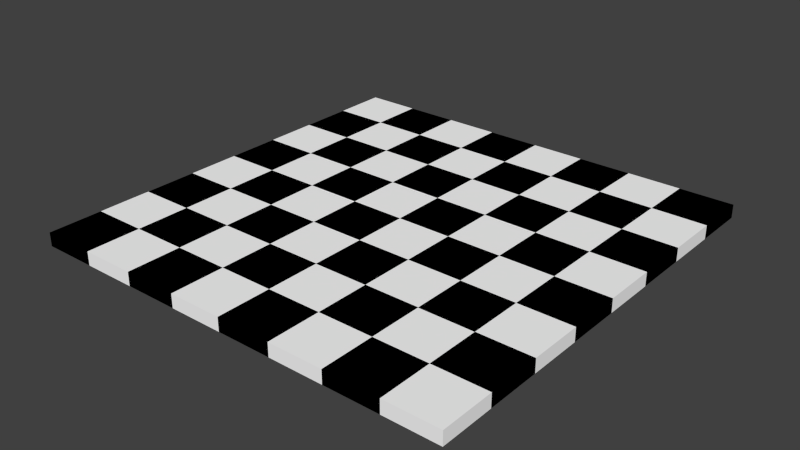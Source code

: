 # Source: new-board.blend  (saved by Blender 2.72.0; exported with 4.5.12 LTS)
import bpy
from mathutils import Matrix  # noqa: F401  (used for matrix-valued properties, if any)

bpy.ops.wm.read_factory_settings(use_empty=True)
scene = bpy.context.scene
scene.name = 'Scene'

# ---- collections
col_collection_1 = bpy.data.collections.new('Collection 1'); scene.collection.children.link(col_collection_1)

# ---- materials (node trees are filled in below, after node groups)
mat_white_001 = bpy.data.materials.new('white.001')
mat_white_001.alpha_threshold = 0.0
mat_white_001.use_transparent_shadow = False
mat_white_001.diffuse_color = (1.0, 1.0, 1.0, 1.0)
mat_white_001.roughness = 0.5
mat_white_001.line_color = (0.0, 0.0, 0.0, 1.0)
mat_black_001 = bpy.data.materials.new('black.001')
mat_black_001.alpha_threshold = 0.0
mat_black_001.use_transparent_shadow = False
mat_black_001.diffuse_color = (0.0, 0.0, 0.0, 1.0)
mat_black_001.roughness = 0.5
mat_black_001.line_color = (0.0, 0.0, 0.0, 1.0)
mat_black = bpy.data.materials.new('black')
mat_black.alpha_threshold = 0.0
mat_black.use_transparent_shadow = False
mat_black.diffuse_color = (0.0, 0.0, 0.0, 1.0)
mat_black.roughness = 0.5
mat_black.line_color = (0.0, 0.0, 0.0, 1.0)
mat_white = bpy.data.materials.new('white')
mat_white.alpha_threshold = 0.0
mat_white.use_transparent_shadow = False
mat_white.diffuse_color = (1.0, 1.0, 1.0, 1.0)
mat_white.roughness = 0.5
mat_white.line_color = (0.0, 0.0, 0.0, 1.0)

# ---- material node trees

# ---- world
world_world = bpy.data.worlds.new('World'); scene.world = world_world
world_world.color = (0.05088, 0.05088, 0.05088)
world_world.use_sun_shadow = False
world_world.sun_shadow_jitter_overblur = 0.0
world_world.cycles.sampling_method = 'MANUAL'
world_world.cycles.sample_map_resolution = 256

# ---- meshes
me_a1 = bpy.data.meshes.new('A1')
me_a1.from_pydata([(1.0, 1.0, -0.25), (1.0, -1.0, -0.25), (-1.0, -1.0, -0.25), (-1.0, 1.0, -0.25), (1.0, 1.0, 0.25), (1.0, -1.0, 0.25), (-1.0, -1.0, 0.25), (-1.0, 1.0, 0.25)], [], [(0, 1, 2, 3), (4, 7, 6, 5), (0, 4, 5, 1), (1, 5, 6, 2), (2, 6, 7, 3), (4, 0, 3, 7)])
me_a1.materials.append(mat_white_001)
me_a1.use_remesh_preserve_volume = False
me_a1.use_remesh_preserve_attributes = False
me_a1.use_mirror_vertex_groups = False
me_a1.update()
me_a2 = bpy.data.meshes.new('A2')
me_a2.from_pydata([(1.0, 1.0, -0.25), (1.0, -1.0, -0.25), (-1.0, -1.0, -0.25), (-1.0, 1.0, -0.25), (1.0, 1.0, 0.25), (1.0, -1.0, 0.25), (-1.0, -1.0, 0.25), (-1.0, 1.0, 0.25)], [], [(0, 1, 2, 3), (4, 7, 6, 5), (0, 4, 5, 1), (1, 5, 6, 2), (2, 6, 7, 3), (4, 0, 3, 7)])
me_a2.materials.append(mat_black_001)
me_a2.use_remesh_preserve_volume = False
me_a2.use_remesh_preserve_attributes = False
me_a2.use_mirror_vertex_groups = False
me_a2.update()
me_a3 = bpy.data.meshes.new('A3')
me_a3.from_pydata([(1.0, 1.0, -0.25), (1.0, -1.0, -0.25), (-1.0, -1.0, -0.25), (-1.0, 1.0, -0.25), (1.0, 1.0, 0.25), (1.0, -1.0, 0.25), (-1.0, -1.0, 0.25), (-1.0, 1.0, 0.25)], [], [(0, 1, 2, 3), (4, 7, 6, 5), (0, 4, 5, 1), (1, 5, 6, 2), (2, 6, 7, 3), (4, 0, 3, 7)])
me_a3.materials.append(mat_white_001)
me_a3.use_remesh_preserve_volume = False
me_a3.use_remesh_preserve_attributes = False
me_a3.use_mirror_vertex_groups = False
me_a3.update()
me_a4 = bpy.data.meshes.new('A4')
me_a4.from_pydata([(1.0, 1.0, -0.25), (1.0, -1.0, -0.25), (-1.0, -1.0, -0.25), (-1.0, 1.0, -0.25), (1.0, 1.0, 0.25), (1.0, -1.0, 0.25), (-1.0, -1.0, 0.25), (-1.0, 1.0, 0.25)], [], [(0, 1, 2, 3), (4, 7, 6, 5), (0, 4, 5, 1), (1, 5, 6, 2), (2, 6, 7, 3), (4, 0, 3, 7)])
me_a4.materials.append(mat_black_001)
me_a4.use_remesh_preserve_volume = False
me_a4.use_remesh_preserve_attributes = False
me_a4.use_mirror_vertex_groups = False
me_a4.update()
me_a5 = bpy.data.meshes.new('A5')
me_a5.from_pydata([(1.0, 1.0, -0.25), (1.0, -1.0, -0.25), (-1.0, -1.0, -0.25), (-1.0, 1.0, -0.25), (1.0, 1.0, 0.25), (1.0, -1.0, 0.25), (-1.0, -1.0, 0.25), (-1.0, 1.0, 0.25)], [], [(0, 1, 2, 3), (4, 7, 6, 5), (0, 4, 5, 1), (1, 5, 6, 2), (2, 6, 7, 3), (4, 0, 3, 7)])
me_a5.materials.append(mat_white_001)
me_a5.use_remesh_preserve_volume = False
me_a5.use_remesh_preserve_attributes = False
me_a5.use_mirror_vertex_groups = False
me_a5.update()
me_a6 = bpy.data.meshes.new('A6')
me_a6.from_pydata([(1.0, 1.0, -0.25), (1.0, -1.0, -0.25), (-1.0, -1.0, -0.25), (-1.0, 1.0, -0.25), (1.0, 1.0, 0.25), (1.0, -1.0, 0.25), (-1.0, -1.0, 0.25), (-1.0, 1.0, 0.25)], [], [(0, 1, 2, 3), (4, 7, 6, 5), (0, 4, 5, 1), (1, 5, 6, 2), (2, 6, 7, 3), (4, 0, 3, 7)])
me_a6.materials.append(mat_black_001)
me_a6.use_remesh_preserve_volume = False
me_a6.use_remesh_preserve_attributes = False
me_a6.use_mirror_vertex_groups = False
me_a6.update()
me_a7 = bpy.data.meshes.new('A7')
me_a7.from_pydata([(1.0, 1.0, -0.25), (1.0, -1.0, -0.25), (-1.0, -1.0, -0.25), (-1.0, 1.0, -0.25), (1.0, 1.0, 0.25), (1.0, -1.0, 0.25), (-1.0, -1.0, 0.25), (-1.0, 1.0, 0.25)], [], [(0, 1, 2, 3), (4, 7, 6, 5), (0, 4, 5, 1), (1, 5, 6, 2), (2, 6, 7, 3), (4, 0, 3, 7)])
me_a7.materials.append(mat_white_001)
me_a7.use_remesh_preserve_volume = False
me_a7.use_remesh_preserve_attributes = False
me_a7.use_mirror_vertex_groups = False
me_a7.update()
me_a8 = bpy.data.meshes.new('A8')
me_a8.from_pydata([(1.0, 1.0, -0.25), (1.0, -1.0, -0.25), (-1.0, -1.0, -0.25), (-1.0, 1.0, -0.25), (1.0, 1.0, 0.25), (1.0, -1.0, 0.25), (-1.0, -1.0, 0.25), (-1.0, 1.0, 0.25)], [], [(0, 1, 2, 3), (4, 7, 6, 5), (0, 4, 5, 1), (1, 5, 6, 2), (2, 6, 7, 3), (4, 0, 3, 7)])
me_a8.materials.append(mat_black_001)
me_a8.use_remesh_preserve_volume = False
me_a8.use_remesh_preserve_attributes = False
me_a8.use_mirror_vertex_groups = False
me_a8.update()
me_b1 = bpy.data.meshes.new('B1')
me_b1.from_pydata([(1.0, 1.0, -0.25), (1.0, -1.0, -0.25), (-1.0, -1.0, -0.25), (-1.0, 1.0, -0.25), (1.0, 1.0, 0.25), (1.0, -1.0, 0.25), (-1.0, -1.0, 0.25), (-1.0, 1.0, 0.25)], [], [(0, 1, 2, 3), (4, 7, 6, 5), (0, 4, 5, 1), (1, 5, 6, 2), (2, 6, 7, 3), (4, 0, 3, 7)])
me_b1.materials.append(mat_black_001)
me_b1.use_remesh_preserve_volume = False
me_b1.use_remesh_preserve_attributes = False
me_b1.use_mirror_vertex_groups = False
me_b1.update()
me_b2 = bpy.data.meshes.new('B2')
me_b2.from_pydata([(1.0, 1.0, -0.25), (1.0, -1.0, -0.25), (-1.0, -1.0, -0.25), (-1.0, 1.0, -0.25), (1.0, 1.0, 0.25), (1.0, -1.0, 0.25), (-1.0, -1.0, 0.25), (-1.0, 1.0, 0.25)], [], [(0, 1, 2, 3), (4, 7, 6, 5), (0, 4, 5, 1), (1, 5, 6, 2), (2, 6, 7, 3), (4, 0, 3, 7)])
me_b2.materials.append(mat_white_001)
me_b2.use_remesh_preserve_volume = False
me_b2.use_remesh_preserve_attributes = False
me_b2.use_mirror_vertex_groups = False
me_b2.update()
me_b3 = bpy.data.meshes.new('B3')
me_b3.from_pydata([(1.0, 1.0, -0.25), (1.0, -1.0, -0.25), (-1.0, -1.0, -0.25), (-1.0, 1.0, -0.25), (1.0, 1.0, 0.25), (1.0, -1.0, 0.25), (-1.0, -1.0, 0.25), (-1.0, 1.0, 0.25)], [], [(0, 1, 2, 3), (4, 7, 6, 5), (0, 4, 5, 1), (1, 5, 6, 2), (2, 6, 7, 3), (4, 0, 3, 7)])
me_b3.materials.append(mat_black_001)
me_b3.use_remesh_preserve_volume = False
me_b3.use_remesh_preserve_attributes = False
me_b3.use_mirror_vertex_groups = False
me_b3.update()
me_b4 = bpy.data.meshes.new('B4')
me_b4.from_pydata([(1.0, 1.0, -0.25), (1.0, -1.0, -0.25), (-1.0, -1.0, -0.25), (-1.0, 1.0, -0.25), (1.0, 1.0, 0.25), (1.0, -1.0, 0.25), (-1.0, -1.0, 0.25), (-1.0, 1.0, 0.25)], [], [(0, 1, 2, 3), (4, 7, 6, 5), (0, 4, 5, 1), (1, 5, 6, 2), (2, 6, 7, 3), (4, 0, 3, 7)])
me_b4.materials.append(mat_white_001)
me_b4.use_remesh_preserve_volume = False
me_b4.use_remesh_preserve_attributes = False
me_b4.use_mirror_vertex_groups = False
me_b4.update()
me_b5 = bpy.data.meshes.new('B5')
me_b5.from_pydata([(1.0, 1.0, -0.25), (1.0, -1.0, -0.25), (-1.0, -1.0, -0.25), (-1.0, 1.0, -0.25), (1.0, 1.0, 0.25), (1.0, -1.0, 0.25), (-1.0, -1.0, 0.25), (-1.0, 1.0, 0.25)], [], [(0, 1, 2, 3), (4, 7, 6, 5), (0, 4, 5, 1), (1, 5, 6, 2), (2, 6, 7, 3), (4, 0, 3, 7)])
me_b5.materials.append(mat_black_001)
me_b5.use_remesh_preserve_volume = False
me_b5.use_remesh_preserve_attributes = False
me_b5.use_mirror_vertex_groups = False
me_b5.update()
me_b6 = bpy.data.meshes.new('B6')
me_b6.from_pydata([(1.0, 1.0, -0.25), (1.0, -1.0, -0.25), (-1.0, -1.0, -0.25), (-1.0, 1.0, -0.25), (1.0, 1.0, 0.25), (1.0, -1.0, 0.25), (-1.0, -1.0, 0.25), (-1.0, 1.0, 0.25)], [], [(0, 1, 2, 3), (4, 7, 6, 5), (0, 4, 5, 1), (1, 5, 6, 2), (2, 6, 7, 3), (4, 0, 3, 7)])
me_b6.materials.append(mat_white_001)
me_b6.use_remesh_preserve_volume = False
me_b6.use_remesh_preserve_attributes = False
me_b6.use_mirror_vertex_groups = False
me_b6.update()
me_b7 = bpy.data.meshes.new('B7')
me_b7.from_pydata([(1.0, 1.0, -0.25), (1.0, -1.0, -0.25), (-1.0, -1.0, -0.25), (-1.0, 1.0, -0.25), (1.0, 1.0, 0.25), (1.0, -1.0, 0.25), (-1.0, -1.0, 0.25), (-1.0, 1.0, 0.25)], [], [(0, 1, 2, 3), (4, 7, 6, 5), (0, 4, 5, 1), (1, 5, 6, 2), (2, 6, 7, 3), (4, 0, 3, 7)])
me_b7.materials.append(mat_black_001)
me_b7.use_remesh_preserve_volume = False
me_b7.use_remesh_preserve_attributes = False
me_b7.use_mirror_vertex_groups = False
me_b7.update()
me_b8 = bpy.data.meshes.new('B8')
me_b8.from_pydata([(1.0, 1.0, -0.25), (1.0, -1.0, -0.25), (-1.0, -1.0, -0.25), (-1.0, 1.0, -0.25), (1.0, 1.0, 0.25), (1.0, -1.0, 0.25), (-1.0, -1.0, 0.25), (-1.0, 1.0, 0.25)], [], [(0, 1, 2, 3), (4, 7, 6, 5), (0, 4, 5, 1), (1, 5, 6, 2), (2, 6, 7, 3), (4, 0, 3, 7)])
me_b8.materials.append(mat_white_001)
me_b8.use_remesh_preserve_volume = False
me_b8.use_remesh_preserve_attributes = False
me_b8.use_mirror_vertex_groups = False
me_b8.update()
me_c1 = bpy.data.meshes.new('C1')
me_c1.from_pydata([(1.0, 1.0, -0.25), (1.0, -1.0, -0.25), (-1.0, -1.0, -0.25), (-1.0, 1.0, -0.25), (1.0, 1.0, 0.25), (1.0, -1.0, 0.25), (-1.0, -1.0, 0.25), (-1.0, 1.0, 0.25)], [], [(0, 1, 2, 3), (4, 7, 6, 5), (0, 4, 5, 1), (1, 5, 6, 2), (2, 6, 7, 3), (4, 0, 3, 7)])
me_c1.materials.append(mat_white_001)
me_c1.use_remesh_preserve_volume = False
me_c1.use_remesh_preserve_attributes = False
me_c1.use_mirror_vertex_groups = False
me_c1.update()
me_c2 = bpy.data.meshes.new('C2')
me_c2.from_pydata([(1.0, 1.0, -0.25), (1.0, -1.0, -0.25), (-1.0, -1.0, -0.25), (-1.0, 1.0, -0.25), (1.0, 1.0, 0.25), (1.0, -1.0, 0.25), (-1.0, -1.0, 0.25), (-1.0, 1.0, 0.25)], [], [(0, 1, 2, 3), (4, 7, 6, 5), (0, 4, 5, 1), (1, 5, 6, 2), (2, 6, 7, 3), (4, 0, 3, 7)])
me_c2.materials.append(mat_black_001)
me_c2.use_remesh_preserve_volume = False
me_c2.use_remesh_preserve_attributes = False
me_c2.use_mirror_vertex_groups = False
me_c2.update()
me_c3 = bpy.data.meshes.new('C3')
me_c3.from_pydata([(1.0, 1.0, -0.25), (1.0, -1.0, -0.25), (-1.0, -1.0, -0.25), (-1.0, 1.0, -0.25), (1.0, 1.0, 0.25), (1.0, -1.0, 0.25), (-1.0, -1.0, 0.25), (-1.0, 1.0, 0.25)], [], [(0, 1, 2, 3), (4, 7, 6, 5), (0, 4, 5, 1), (1, 5, 6, 2), (2, 6, 7, 3), (4, 0, 3, 7)])
me_c3.materials.append(mat_white_001)
me_c3.use_remesh_preserve_volume = False
me_c3.use_remesh_preserve_attributes = False
me_c3.use_mirror_vertex_groups = False
me_c3.update()
me_c4 = bpy.data.meshes.new('C4')
me_c4.from_pydata([(1.0, 1.0, -0.25), (1.0, -1.0, -0.25), (-1.0, -1.0, -0.25), (-1.0, 1.0, -0.25), (1.0, 1.0, 0.25), (1.0, -1.0, 0.25), (-1.0, -1.0, 0.25), (-1.0, 1.0, 0.25)], [], [(0, 1, 2, 3), (4, 7, 6, 5), (0, 4, 5, 1), (1, 5, 6, 2), (2, 6, 7, 3), (4, 0, 3, 7)])
me_c4.materials.append(mat_black_001)
me_c4.use_remesh_preserve_volume = False
me_c4.use_remesh_preserve_attributes = False
me_c4.use_mirror_vertex_groups = False
me_c4.update()
me_c5 = bpy.data.meshes.new('C5')
me_c5.from_pydata([(1.0, 1.0, -0.25), (1.0, -1.0, -0.25), (-1.0, -1.0, -0.25), (-1.0, 1.0, -0.25), (1.0, 1.0, 0.25), (1.0, -1.0, 0.25), (-1.0, -1.0, 0.25), (-1.0, 1.0, 0.25)], [], [(0, 1, 2, 3), (4, 7, 6, 5), (0, 4, 5, 1), (1, 5, 6, 2), (2, 6, 7, 3), (4, 0, 3, 7)])
me_c5.materials.append(mat_white_001)
me_c5.use_remesh_preserve_volume = False
me_c5.use_remesh_preserve_attributes = False
me_c5.use_mirror_vertex_groups = False
me_c5.update()
me_c6 = bpy.data.meshes.new('C6')
me_c6.from_pydata([(1.0, 1.0, -0.25), (1.0, -1.0, -0.25), (-1.0, -1.0, -0.25), (-1.0, 1.0, -0.25), (1.0, 1.0, 0.25), (1.0, -1.0, 0.25), (-1.0, -1.0, 0.25), (-1.0, 1.0, 0.25)], [], [(0, 1, 2, 3), (4, 7, 6, 5), (0, 4, 5, 1), (1, 5, 6, 2), (2, 6, 7, 3), (4, 0, 3, 7)])
me_c6.materials.append(mat_black_001)
me_c6.use_remesh_preserve_volume = False
me_c6.use_remesh_preserve_attributes = False
me_c6.use_mirror_vertex_groups = False
me_c6.update()
me_c7 = bpy.data.meshes.new('C7')
me_c7.from_pydata([(1.0, 1.0, -0.25), (1.0, -1.0, -0.25), (-1.0, -1.0, -0.25), (-1.0, 1.0, -0.25), (1.0, 1.0, 0.25), (1.0, -1.0, 0.25), (-1.0, -1.0, 0.25), (-1.0, 1.0, 0.25)], [], [(0, 1, 2, 3), (4, 7, 6, 5), (0, 4, 5, 1), (1, 5, 6, 2), (2, 6, 7, 3), (4, 0, 3, 7)])
me_c7.materials.append(mat_white_001)
me_c7.use_remesh_preserve_volume = False
me_c7.use_remesh_preserve_attributes = False
me_c7.use_mirror_vertex_groups = False
me_c7.update()
me_c8 = bpy.data.meshes.new('C8')
me_c8.from_pydata([(1.0, 1.0, -0.25), (1.0, -1.0, -0.25), (-1.0, -1.0, -0.25), (-1.0, 1.0, -0.25), (1.0, 1.0, 0.25), (1.0, -1.0, 0.25), (-1.0, -1.0, 0.25), (-1.0, 1.0, 0.25)], [], [(0, 1, 2, 3), (4, 7, 6, 5), (0, 4, 5, 1), (1, 5, 6, 2), (2, 6, 7, 3), (4, 0, 3, 7)])
me_c8.materials.append(mat_black_001)
me_c8.use_remesh_preserve_volume = False
me_c8.use_remesh_preserve_attributes = False
me_c8.use_mirror_vertex_groups = False
me_c8.update()
me_d1 = bpy.data.meshes.new('D1')
me_d1.from_pydata([(1.0, 1.0, -0.25), (1.0, -1.0, -0.25), (-1.0, -1.0, -0.25), (-1.0, 1.0, -0.25), (1.0, 1.0, 0.25), (1.0, -1.0, 0.25), (-1.0, -1.0, 0.25), (-1.0, 1.0, 0.25)], [], [(0, 1, 2, 3), (4, 7, 6, 5), (0, 4, 5, 1), (1, 5, 6, 2), (2, 6, 7, 3), (4, 0, 3, 7)])
me_d1.materials.append(mat_black_001)
me_d1.use_remesh_preserve_volume = False
me_d1.use_remesh_preserve_attributes = False
me_d1.use_mirror_vertex_groups = False
me_d1.update()
me_d2 = bpy.data.meshes.new('D2')
me_d2.from_pydata([(1.0, 1.0, -0.25), (1.0, -1.0, -0.25), (-1.0, -1.0, -0.25), (-1.0, 1.0, -0.25), (1.0, 1.0, 0.25), (1.0, -1.0, 0.25), (-1.0, -1.0, 0.25), (-1.0, 1.0, 0.25)], [], [(0, 1, 2, 3), (4, 7, 6, 5), (0, 4, 5, 1), (1, 5, 6, 2), (2, 6, 7, 3), (4, 0, 3, 7)])
me_d2.materials.append(mat_white_001)
me_d2.use_remesh_preserve_volume = False
me_d2.use_remesh_preserve_attributes = False
me_d2.use_mirror_vertex_groups = False
me_d2.update()
me_d3 = bpy.data.meshes.new('D3')
me_d3.from_pydata([(1.0, 1.0, -0.25), (1.0, -1.0, -0.25), (-1.0, -1.0, -0.25), (-1.0, 1.0, -0.25), (1.0, 1.0, 0.25), (1.0, -1.0, 0.25), (-1.0, -1.0, 0.25), (-1.0, 1.0, 0.25)], [], [(0, 1, 2, 3), (4, 7, 6, 5), (0, 4, 5, 1), (1, 5, 6, 2), (2, 6, 7, 3), (4, 0, 3, 7)])
me_d3.materials.append(mat_black_001)
me_d3.use_remesh_preserve_volume = False
me_d3.use_remesh_preserve_attributes = False
me_d3.use_mirror_vertex_groups = False
me_d3.update()
me_d4 = bpy.data.meshes.new('D4')
me_d4.from_pydata([(1.0, 1.0, -0.25), (1.0, -1.0, -0.25), (-1.0, -1.0, -0.25), (-1.0, 1.0, -0.25), (1.0, 1.0, 0.25), (1.0, -1.0, 0.25), (-1.0, -1.0, 0.25), (-1.0, 1.0, 0.25)], [], [(0, 1, 2, 3), (4, 7, 6, 5), (0, 4, 5, 1), (1, 5, 6, 2), (2, 6, 7, 3), (4, 0, 3, 7)])
me_d4.materials.append(mat_white_001)
me_d4.use_remesh_preserve_volume = False
me_d4.use_remesh_preserve_attributes = False
me_d4.use_mirror_vertex_groups = False
me_d4.update()
me_d5 = bpy.data.meshes.new('D5')
me_d5.from_pydata([(1.0, 1.0, -0.25), (1.0, -1.0, -0.25), (-1.0, -1.0, -0.25), (-1.0, 1.0, -0.25), (1.0, 1.0, 0.25), (1.0, -1.0, 0.25), (-1.0, -1.0, 0.25), (-1.0, 1.0, 0.25)], [], [(0, 1, 2, 3), (4, 7, 6, 5), (0, 4, 5, 1), (1, 5, 6, 2), (2, 6, 7, 3), (4, 0, 3, 7)])
me_d5.materials.append(mat_black_001)
me_d5.use_remesh_preserve_volume = False
me_d5.use_remesh_preserve_attributes = False
me_d5.use_mirror_vertex_groups = False
me_d5.update()
me_d6 = bpy.data.meshes.new('D6')
me_d6.from_pydata([(1.0, 1.0, -0.25), (1.0, -1.0, -0.25), (-1.0, -1.0, -0.25), (-1.0, 1.0, -0.25), (1.0, 1.0, 0.25), (1.0, -1.0, 0.25), (-1.0, -1.0, 0.25), (-1.0, 1.0, 0.25)], [], [(0, 1, 2, 3), (4, 7, 6, 5), (0, 4, 5, 1), (1, 5, 6, 2), (2, 6, 7, 3), (4, 0, 3, 7)])
me_d6.materials.append(mat_white_001)
me_d6.use_remesh_preserve_volume = False
me_d6.use_remesh_preserve_attributes = False
me_d6.use_mirror_vertex_groups = False
me_d6.update()
me_d7 = bpy.data.meshes.new('D7')
me_d7.from_pydata([(1.0, 1.0, -0.25), (1.0, -1.0, -0.25), (-1.0, -1.0, -0.25), (-1.0, 1.0, -0.25), (1.0, 1.0, 0.25), (1.0, -1.0, 0.25), (-1.0, -1.0, 0.25), (-1.0, 1.0, 0.25)], [], [(0, 1, 2, 3), (4, 7, 6, 5), (0, 4, 5, 1), (1, 5, 6, 2), (2, 6, 7, 3), (4, 0, 3, 7)])
me_d7.materials.append(mat_black_001)
me_d7.use_remesh_preserve_volume = False
me_d7.use_remesh_preserve_attributes = False
me_d7.use_mirror_vertex_groups = False
me_d7.update()
me_d8 = bpy.data.meshes.new('D8')
me_d8.from_pydata([(1.0, 1.0, -0.25), (1.0, -1.0, -0.25), (-1.0, -1.0, -0.25), (-1.0, 1.0, -0.25), (1.0, 1.0, 0.25), (1.0, -1.0, 0.25), (-1.0, -1.0, 0.25), (-1.0, 1.0, 0.25)], [], [(0, 1, 2, 3), (4, 7, 6, 5), (0, 4, 5, 1), (1, 5, 6, 2), (2, 6, 7, 3), (4, 0, 3, 7)])
me_d8.materials.append(mat_white_001)
me_d8.use_remesh_preserve_volume = False
me_d8.use_remesh_preserve_attributes = False
me_d8.use_mirror_vertex_groups = False
me_d8.update()
me_e1 = bpy.data.meshes.new('E1')
me_e1.from_pydata([(1.0, 1.0, -0.25), (1.0, -1.0, -0.25), (-1.0, -1.0, -0.25), (-1.0, 1.0, -0.25), (1.0, 1.0, 0.25), (1.0, -1.0, 0.25), (-1.0, -1.0, 0.25), (-1.0, 1.0, 0.25)], [], [(0, 1, 2, 3), (4, 7, 6, 5), (0, 4, 5, 1), (1, 5, 6, 2), (2, 6, 7, 3), (4, 0, 3, 7)])
me_e1.materials.append(mat_white_001)
me_e1.use_remesh_preserve_volume = False
me_e1.use_remesh_preserve_attributes = False
me_e1.use_mirror_vertex_groups = False
me_e1.update()
me_e2 = bpy.data.meshes.new('E2')
me_e2.from_pydata([(1.0, 1.0, -0.25), (1.0, -1.0, -0.25), (-1.0, -1.0, -0.25), (-1.0, 1.0, -0.25), (1.0, 1.0, 0.25), (1.0, -1.0, 0.25), (-1.0, -1.0, 0.25), (-1.0, 1.0, 0.25)], [], [(0, 1, 2, 3), (4, 7, 6, 5), (0, 4, 5, 1), (1, 5, 6, 2), (2, 6, 7, 3), (4, 0, 3, 7)])
me_e2.materials.append(mat_black_001)
me_e2.use_remesh_preserve_volume = False
me_e2.use_remesh_preserve_attributes = False
me_e2.use_mirror_vertex_groups = False
me_e2.update()
me_e3 = bpy.data.meshes.new('E3')
me_e3.from_pydata([(1.0, 1.0, -0.25), (1.0, -1.0, -0.25), (-1.0, -1.0, -0.25), (-1.0, 1.0, -0.25), (1.0, 1.0, 0.25), (1.0, -1.0, 0.25), (-1.0, -1.0, 0.25), (-1.0, 1.0, 0.25)], [], [(0, 1, 2, 3), (4, 7, 6, 5), (0, 4, 5, 1), (1, 5, 6, 2), (2, 6, 7, 3), (4, 0, 3, 7)])
me_e3.materials.append(mat_white_001)
me_e3.use_remesh_preserve_volume = False
me_e3.use_remesh_preserve_attributes = False
me_e3.use_mirror_vertex_groups = False
me_e3.update()
me_e4 = bpy.data.meshes.new('E4')
me_e4.from_pydata([(1.0, 1.0, -0.25), (1.0, -1.0, -0.25), (-1.0, -1.0, -0.25), (-1.0, 1.0, -0.25), (1.0, 1.0, 0.25), (1.0, -1.0, 0.25), (-1.0, -1.0, 0.25), (-1.0, 1.0, 0.25)], [], [(0, 1, 2, 3), (4, 7, 6, 5), (0, 4, 5, 1), (1, 5, 6, 2), (2, 6, 7, 3), (4, 0, 3, 7)])
me_e4.materials.append(mat_black_001)
me_e4.use_remesh_preserve_volume = False
me_e4.use_remesh_preserve_attributes = False
me_e4.use_mirror_vertex_groups = False
me_e4.update()
me_e5 = bpy.data.meshes.new('E5')
me_e5.from_pydata([(1.0, 1.0, -0.25), (1.0, -1.0, -0.25), (-1.0, -1.0, -0.25), (-1.0, 1.0, -0.25), (1.0, 1.0, 0.25), (1.0, -1.0, 0.25), (-1.0, -1.0, 0.25), (-1.0, 1.0, 0.25)], [], [(0, 1, 2, 3), (4, 7, 6, 5), (0, 4, 5, 1), (1, 5, 6, 2), (2, 6, 7, 3), (4, 0, 3, 7)])
me_e5.materials.append(mat_white_001)
me_e5.use_remesh_preserve_volume = False
me_e5.use_remesh_preserve_attributes = False
me_e5.use_mirror_vertex_groups = False
me_e5.update()
me_e6 = bpy.data.meshes.new('E6')
me_e6.from_pydata([(1.0, 1.0, -0.25), (1.0, -1.0, -0.25), (-1.0, -1.0, -0.25), (-1.0, 1.0, -0.25), (1.0, 1.0, 0.25), (1.0, -1.0, 0.25), (-1.0, -1.0, 0.25), (-1.0, 1.0, 0.25)], [], [(0, 1, 2, 3), (4, 7, 6, 5), (0, 4, 5, 1), (1, 5, 6, 2), (2, 6, 7, 3), (4, 0, 3, 7)])
me_e6.materials.append(mat_black_001)
me_e6.use_remesh_preserve_volume = False
me_e6.use_remesh_preserve_attributes = False
me_e6.use_mirror_vertex_groups = False
me_e6.update()
me_e7 = bpy.data.meshes.new('E7')
me_e7.from_pydata([(1.0, 1.0, -0.25), (1.0, -1.0, -0.25), (-1.0, -1.0, -0.25), (-1.0, 1.0, -0.25), (1.0, 1.0, 0.25), (1.0, -1.0, 0.25), (-1.0, -1.0, 0.25), (-1.0, 1.0, 0.25)], [], [(0, 1, 2, 3), (4, 7, 6, 5), (0, 4, 5, 1), (1, 5, 6, 2), (2, 6, 7, 3), (4, 0, 3, 7)])
me_e7.materials.append(mat_white_001)
me_e7.use_remesh_preserve_volume = False
me_e7.use_remesh_preserve_attributes = False
me_e7.use_mirror_vertex_groups = False
me_e7.update()
me_e8 = bpy.data.meshes.new('E8')
me_e8.from_pydata([(1.0, 1.0, -0.25), (1.0, -1.0, -0.25), (-1.0, -1.0, -0.25), (-1.0, 1.0, -0.25), (1.0, 1.0, 0.25), (1.0, -1.0, 0.25), (-1.0, -1.0, 0.25), (-1.0, 1.0, 0.25)], [], [(0, 1, 2, 3), (4, 7, 6, 5), (0, 4, 5, 1), (1, 5, 6, 2), (2, 6, 7, 3), (4, 0, 3, 7)])
me_e8.materials.append(mat_black_001)
me_e8.use_remesh_preserve_volume = False
me_e8.use_remesh_preserve_attributes = False
me_e8.use_mirror_vertex_groups = False
me_e8.update()
me_f1 = bpy.data.meshes.new('F1')
me_f1.from_pydata([(1.0, 1.0, -0.25), (1.0, -1.0, -0.25), (-1.0, -1.0, -0.25), (-1.0, 1.0, -0.25), (1.0, 1.0, 0.25), (1.0, -1.0, 0.25), (-1.0, -1.0, 0.25), (-1.0, 1.0, 0.25)], [], [(0, 1, 2, 3), (4, 7, 6, 5), (0, 4, 5, 1), (1, 5, 6, 2), (2, 6, 7, 3), (4, 0, 3, 7)])
me_f1.materials.append(mat_black_001)
me_f1.use_remesh_preserve_volume = False
me_f1.use_remesh_preserve_attributes = False
me_f1.use_mirror_vertex_groups = False
me_f1.update()
me_f2 = bpy.data.meshes.new('F2')
me_f2.from_pydata([(1.0, 1.0, -0.25), (1.0, -1.0, -0.25), (-1.0, -1.0, -0.25), (-1.0, 1.0, -0.25), (1.0, 1.0, 0.25), (1.0, -1.0, 0.25), (-1.0, -1.0, 0.25), (-1.0, 1.0, 0.25)], [], [(0, 1, 2, 3), (4, 7, 6, 5), (0, 4, 5, 1), (1, 5, 6, 2), (2, 6, 7, 3), (4, 0, 3, 7)])
me_f2.materials.append(mat_white_001)
me_f2.use_remesh_preserve_volume = False
me_f2.use_remesh_preserve_attributes = False
me_f2.use_mirror_vertex_groups = False
me_f2.update()
me_f3 = bpy.data.meshes.new('F3')
me_f3.from_pydata([(1.0, 1.0, -0.25), (1.0, -1.0, -0.25), (-1.0, -1.0, -0.25), (-1.0, 1.0, -0.25), (1.0, 1.0, 0.25), (1.0, -1.0, 0.25), (-1.0, -1.0, 0.25), (-1.0, 1.0, 0.25)], [], [(0, 1, 2, 3), (4, 7, 6, 5), (0, 4, 5, 1), (1, 5, 6, 2), (2, 6, 7, 3), (4, 0, 3, 7)])
me_f3.materials.append(mat_black_001)
me_f3.use_remesh_preserve_volume = False
me_f3.use_remesh_preserve_attributes = False
me_f3.use_mirror_vertex_groups = False
me_f3.update()
me_f4 = bpy.data.meshes.new('F4')
me_f4.from_pydata([(1.0, 1.0, -0.25), (1.0, -1.0, -0.25), (-1.0, -1.0, -0.25), (-1.0, 1.0, -0.25), (1.0, 1.0, 0.25), (1.0, -1.0, 0.25), (-1.0, -1.0, 0.25), (-1.0, 1.0, 0.25)], [], [(0, 1, 2, 3), (4, 7, 6, 5), (0, 4, 5, 1), (1, 5, 6, 2), (2, 6, 7, 3), (4, 0, 3, 7)])
me_f4.materials.append(mat_white_001)
me_f4.use_remesh_preserve_volume = False
me_f4.use_remesh_preserve_attributes = False
me_f4.use_mirror_vertex_groups = False
me_f4.update()
me_f5 = bpy.data.meshes.new('F5')
me_f5.from_pydata([(1.0, 1.0, -0.25), (1.0, -1.0, -0.25), (-1.0, -1.0, -0.25), (-1.0, 1.0, -0.25), (1.0, 1.0, 0.25), (1.0, -1.0, 0.25), (-1.0, -1.0, 0.25), (-1.0, 1.0, 0.25)], [], [(0, 1, 2, 3), (4, 7, 6, 5), (0, 4, 5, 1), (1, 5, 6, 2), (2, 6, 7, 3), (4, 0, 3, 7)])
me_f5.materials.append(mat_black_001)
me_f5.use_remesh_preserve_volume = False
me_f5.use_remesh_preserve_attributes = False
me_f5.use_mirror_vertex_groups = False
me_f5.update()
me_f6 = bpy.data.meshes.new('F6')
me_f6.from_pydata([(1.0, 1.0, -0.25), (1.0, -1.0, -0.25), (-1.0, -1.0, -0.25), (-1.0, 1.0, -0.25), (1.0, 1.0, 0.25), (1.0, -1.0, 0.25), (-1.0, -1.0, 0.25), (-1.0, 1.0, 0.25)], [], [(0, 1, 2, 3), (4, 7, 6, 5), (0, 4, 5, 1), (1, 5, 6, 2), (2, 6, 7, 3), (4, 0, 3, 7)])
me_f6.materials.append(mat_white_001)
me_f6.use_remesh_preserve_volume = False
me_f6.use_remesh_preserve_attributes = False
me_f6.use_mirror_vertex_groups = False
me_f6.update()
me_f7 = bpy.data.meshes.new('F7')
me_f7.from_pydata([(1.0, 1.0, -0.25), (1.0, -1.0, -0.25), (-1.0, -1.0, -0.25), (-1.0, 1.0, -0.25), (1.0, 1.0, 0.25), (1.0, -1.0, 0.25), (-1.0, -1.0, 0.25), (-1.0, 1.0, 0.25)], [], [(0, 1, 2, 3), (4, 7, 6, 5), (0, 4, 5, 1), (1, 5, 6, 2), (2, 6, 7, 3), (4, 0, 3, 7)])
me_f7.materials.append(mat_black_001)
me_f7.use_remesh_preserve_volume = False
me_f7.use_remesh_preserve_attributes = False
me_f7.use_mirror_vertex_groups = False
me_f7.update()
me_f8 = bpy.data.meshes.new('F8')
me_f8.from_pydata([(1.0, 1.0, -0.25), (1.0, -1.0, -0.25), (-1.0, -1.0, -0.25), (-1.0, 1.0, -0.25), (1.0, 1.0, 0.25), (1.0, -1.0, 0.25), (-1.0, -1.0, 0.25), (-1.0, 1.0, 0.25)], [], [(0, 1, 2, 3), (4, 7, 6, 5), (0, 4, 5, 1), (1, 5, 6, 2), (2, 6, 7, 3), (4, 0, 3, 7)])
me_f8.materials.append(mat_white_001)
me_f8.use_remesh_preserve_volume = False
me_f8.use_remesh_preserve_attributes = False
me_f8.use_mirror_vertex_groups = False
me_f8.update()
me_g1 = bpy.data.meshes.new('G1')
me_g1.from_pydata([(1.0, 1.0, -0.25), (1.0, -1.0, -0.25), (-1.0, -1.0, -0.25), (-1.0, 1.0, -0.25), (1.0, 1.0, 0.25), (1.0, -1.0, 0.25), (-1.0, -1.0, 0.25), (-1.0, 1.0, 0.25)], [], [(0, 1, 2, 3), (4, 7, 6, 5), (0, 4, 5, 1), (1, 5, 6, 2), (2, 6, 7, 3), (4, 0, 3, 7)])
me_g1.materials.append(mat_white_001)
me_g1.use_remesh_preserve_volume = False
me_g1.use_remesh_preserve_attributes = False
me_g1.use_mirror_vertex_groups = False
me_g1.update()
me_g2 = bpy.data.meshes.new('G2')
me_g2.from_pydata([(1.0, 1.0, -0.25), (1.0, -1.0, -0.25), (-1.0, -1.0, -0.25), (-1.0, 1.0, -0.25), (1.0, 1.0, 0.25), (1.0, -1.0, 0.25), (-1.0, -1.0, 0.25), (-1.0, 1.0, 0.25)], [], [(0, 1, 2, 3), (4, 7, 6, 5), (0, 4, 5, 1), (1, 5, 6, 2), (2, 6, 7, 3), (4, 0, 3, 7)])
me_g2.materials.append(mat_black_001)
me_g2.use_remesh_preserve_volume = False
me_g2.use_remesh_preserve_attributes = False
me_g2.use_mirror_vertex_groups = False
me_g2.update()
me_g3 = bpy.data.meshes.new('G3')
me_g3.from_pydata([(1.0, 1.0, -0.25), (1.0, -1.0, -0.25), (-1.0, -1.0, -0.25), (-1.0, 1.0, -0.25), (1.0, 1.0, 0.25), (1.0, -1.0, 0.25), (-1.0, -1.0, 0.25), (-1.0, 1.0, 0.25)], [], [(0, 1, 2, 3), (4, 7, 6, 5), (0, 4, 5, 1), (1, 5, 6, 2), (2, 6, 7, 3), (4, 0, 3, 7)])
me_g3.materials.append(mat_white_001)
me_g3.use_remesh_preserve_volume = False
me_g3.use_remesh_preserve_attributes = False
me_g3.use_mirror_vertex_groups = False
me_g3.update()
me_g4 = bpy.data.meshes.new('G4')
me_g4.from_pydata([(1.0, 1.0, -0.25), (1.0, -1.0, -0.25), (-1.0, -1.0, -0.25), (-1.0, 1.0, -0.25), (1.0, 1.0, 0.25), (1.0, -1.0, 0.25), (-1.0, -1.0, 0.25), (-1.0, 1.0, 0.25)], [], [(0, 1, 2, 3), (4, 7, 6, 5), (0, 4, 5, 1), (1, 5, 6, 2), (2, 6, 7, 3), (4, 0, 3, 7)])
me_g4.materials.append(mat_black_001)
me_g4.use_remesh_preserve_volume = False
me_g4.use_remesh_preserve_attributes = False
me_g4.use_mirror_vertex_groups = False
me_g4.update()
me_g5 = bpy.data.meshes.new('G5')
me_g5.from_pydata([(1.0, 1.0, -0.25), (1.0, -1.0, -0.25), (-1.0, -1.0, -0.25), (-1.0, 1.0, -0.25), (1.0, 1.0, 0.25), (1.0, -1.0, 0.25), (-1.0, -1.0, 0.25), (-1.0, 1.0, 0.25)], [], [(0, 1, 2, 3), (4, 7, 6, 5), (0, 4, 5, 1), (1, 5, 6, 2), (2, 6, 7, 3), (4, 0, 3, 7)])
me_g5.materials.append(mat_white_001)
me_g5.use_remesh_preserve_volume = False
me_g5.use_remesh_preserve_attributes = False
me_g5.use_mirror_vertex_groups = False
me_g5.update()
me_g6 = bpy.data.meshes.new('G6')
me_g6.from_pydata([(1.0, 1.0, -0.25), (1.0, -1.0, -0.25), (-1.0, -1.0, -0.25), (-1.0, 1.0, -0.25), (1.0, 1.0, 0.25), (1.0, -1.0, 0.25), (-1.0, -1.0, 0.25), (-1.0, 1.0, 0.25)], [], [(0, 1, 2, 3), (4, 7, 6, 5), (0, 4, 5, 1), (1, 5, 6, 2), (2, 6, 7, 3), (4, 0, 3, 7)])
me_g6.materials.append(mat_black_001)
me_g6.use_remesh_preserve_volume = False
me_g6.use_remesh_preserve_attributes = False
me_g6.use_mirror_vertex_groups = False
me_g6.update()
me_g7 = bpy.data.meshes.new('G7')
me_g7.from_pydata([(1.0, 1.0, -0.25), (1.0, -1.0, -0.25), (-1.0, -1.0, -0.25), (-1.0, 1.0, -0.25), (1.0, 1.0, 0.25), (1.0, -1.0, 0.25), (-1.0, -1.0, 0.25), (-1.0, 1.0, 0.25)], [], [(0, 1, 2, 3), (4, 7, 6, 5), (0, 4, 5, 1), (1, 5, 6, 2), (2, 6, 7, 3), (4, 0, 3, 7)])
me_g7.materials.append(mat_white_001)
me_g7.use_remesh_preserve_volume = False
me_g7.use_remesh_preserve_attributes = False
me_g7.use_mirror_vertex_groups = False
me_g7.update()
me_g8 = bpy.data.meshes.new('G8')
me_g8.from_pydata([(1.0, 1.0, -0.25), (1.0, -1.0, -0.25), (-1.0, -1.0, -0.25), (-1.0, 1.0, -0.25), (1.0, 1.0, 0.25), (1.0, -1.0, 0.25), (-1.0, -1.0, 0.25), (-1.0, 1.0, 0.25)], [], [(0, 1, 2, 3), (4, 7, 6, 5), (0, 4, 5, 1), (1, 5, 6, 2), (2, 6, 7, 3), (4, 0, 3, 7)])
me_g8.materials.append(mat_black_001)
me_g8.use_remesh_preserve_volume = False
me_g8.use_remesh_preserve_attributes = False
me_g8.use_mirror_vertex_groups = False
me_g8.update()
me_h1 = bpy.data.meshes.new('H1')
me_h1.from_pydata([(1.0, 1.0, -0.25), (1.0, -1.0, -0.25), (-1.0, -1.0, -0.25), (-1.0, 1.0, -0.25), (1.0, 1.0, 0.25), (1.0, -1.0, 0.25), (-1.0, -1.0, 0.25), (-1.0, 1.0, 0.25)], [], [(0, 1, 2, 3), (4, 7, 6, 5), (0, 4, 5, 1), (1, 5, 6, 2), (2, 6, 7, 3), (4, 0, 3, 7)])
me_h1.materials.append(mat_black)
me_h1.use_remesh_preserve_volume = False
me_h1.use_remesh_preserve_attributes = False
me_h1.use_mirror_vertex_groups = False
me_h1.update()
me_h2 = bpy.data.meshes.new('H2')
me_h2.from_pydata([(1.0, 1.0, -0.25), (1.0, -1.0, -0.25), (-1.0, -1.0, -0.25), (-1.0, 1.0, -0.25), (1.0, 1.0, 0.25), (1.0, -1.0, 0.25), (-1.0, -1.0, 0.25), (-1.0, 1.0, 0.25)], [], [(0, 1, 2, 3), (4, 7, 6, 5), (0, 4, 5, 1), (1, 5, 6, 2), (2, 6, 7, 3), (4, 0, 3, 7)])
me_h2.materials.append(mat_white)
me_h2.use_remesh_preserve_volume = False
me_h2.use_remesh_preserve_attributes = False
me_h2.use_mirror_vertex_groups = False
me_h2.update()
me_h3 = bpy.data.meshes.new('H3')
me_h3.from_pydata([(1.0, 1.0, -0.25), (1.0, -1.0, -0.25), (-1.0, -1.0, -0.25), (-1.0, 1.0, -0.25), (1.0, 1.0, 0.25), (1.0, -1.0, 0.25), (-1.0, -1.0, 0.25), (-1.0, 1.0, 0.25)], [], [(0, 1, 2, 3), (4, 7, 6, 5), (0, 4, 5, 1), (1, 5, 6, 2), (2, 6, 7, 3), (4, 0, 3, 7)])
me_h3.materials.append(mat_black)
me_h3.use_remesh_preserve_volume = False
me_h3.use_remesh_preserve_attributes = False
me_h3.use_mirror_vertex_groups = False
me_h3.update()
me_h4 = bpy.data.meshes.new('H4')
me_h4.from_pydata([(1.0, 1.0, -0.25), (1.0, -1.0, -0.25), (-1.0, -1.0, -0.25), (-1.0, 1.0, -0.25), (1.0, 1.0, 0.25), (1.0, -1.0, 0.25), (-1.0, -1.0, 0.25), (-1.0, 1.0, 0.25)], [], [(0, 1, 2, 3), (4, 7, 6, 5), (0, 4, 5, 1), (1, 5, 6, 2), (2, 6, 7, 3), (4, 0, 3, 7)])
me_h4.materials.append(mat_white)
me_h4.use_remesh_preserve_volume = False
me_h4.use_remesh_preserve_attributes = False
me_h4.use_mirror_vertex_groups = False
me_h4.update()
me_h5 = bpy.data.meshes.new('H5')
me_h5.from_pydata([(1.0, 1.0, -0.25), (1.0, -1.0, -0.25), (-1.0, -1.0, -0.25), (-1.0, 1.0, -0.25), (1.0, 1.0, 0.25), (1.0, -1.0, 0.25), (-1.0, -1.0, 0.25), (-1.0, 1.0, 0.25)], [], [(0, 1, 2, 3), (4, 7, 6, 5), (0, 4, 5, 1), (1, 5, 6, 2), (2, 6, 7, 3), (4, 0, 3, 7)])
me_h5.materials.append(mat_black)
me_h5.use_remesh_preserve_volume = False
me_h5.use_remesh_preserve_attributes = False
me_h5.use_mirror_vertex_groups = False
me_h5.update()
me_h6 = bpy.data.meshes.new('H6')
me_h6.from_pydata([(1.0, 1.0, -0.25), (1.0, -1.0, -0.25), (-1.0, -1.0, -0.25), (-1.0, 1.0, -0.25), (1.0, 1.0, 0.25), (1.0, -1.0, 0.25), (-1.0, -1.0, 0.25), (-1.0, 1.0, 0.25)], [], [(0, 1, 2, 3), (4, 7, 6, 5), (0, 4, 5, 1), (1, 5, 6, 2), (2, 6, 7, 3), (4, 0, 3, 7)])
me_h6.materials.append(mat_white)
me_h6.use_remesh_preserve_volume = False
me_h6.use_remesh_preserve_attributes = False
me_h6.use_mirror_vertex_groups = False
me_h6.update()
me_h7 = bpy.data.meshes.new('H7')
me_h7.from_pydata([(1.0, 1.0, -0.25), (1.0, -1.0, -0.25), (-1.0, -1.0, -0.25), (-1.0, 1.0, -0.25), (1.0, 1.0, 0.25), (1.0, -1.0, 0.25), (-1.0, -1.0, 0.25), (-1.0, 1.0, 0.25)], [], [(0, 1, 2, 3), (4, 7, 6, 5), (0, 4, 5, 1), (1, 5, 6, 2), (2, 6, 7, 3), (4, 0, 3, 7)])
me_h7.materials.append(mat_black)
me_h7.use_remesh_preserve_volume = False
me_h7.use_remesh_preserve_attributes = False
me_h7.use_mirror_vertex_groups = False
me_h7.update()
me_h8 = bpy.data.meshes.new('H8')
me_h8.from_pydata([(1.0, 1.0, -0.25), (1.0, -1.0, -0.25), (-1.0, -1.0, -0.25), (-1.0, 1.0, -0.25), (1.0, 1.0, 0.25), (1.0, -1.0, 0.25), (-1.0, -1.0, 0.25), (-1.0, 1.0, 0.25)], [], [(0, 1, 2, 3), (4, 7, 6, 5), (0, 4, 5, 1), (1, 5, 6, 2), (2, 6, 7, 3), (4, 0, 3, 7)])
me_h8.materials.append(mat_white)
me_h8.use_remesh_preserve_volume = False
me_h8.use_remesh_preserve_attributes = False
me_h8.use_mirror_vertex_groups = False
me_h8.update()

# ---- objects
ob_a1 = bpy.data.objects.new('A1', me_a1)
ob_a2 = bpy.data.objects.new('A2', me_a2)
ob_a3 = bpy.data.objects.new('A3', me_a3)
ob_a4 = bpy.data.objects.new('A4', me_a4)
ob_a5 = bpy.data.objects.new('A5', me_a5)
ob_a6 = bpy.data.objects.new('A6', me_a6)
ob_a7 = bpy.data.objects.new('A7', me_a7)
ob_a8 = bpy.data.objects.new('A8', me_a8)
ob_b1 = bpy.data.objects.new('B1', me_b1)
ob_b2 = bpy.data.objects.new('B2', me_b2)
ob_b3 = bpy.data.objects.new('B3', me_b3)
ob_b4 = bpy.data.objects.new('B4', me_b4)
ob_b5 = bpy.data.objects.new('B5', me_b5)
ob_b6 = bpy.data.objects.new('B6', me_b6)
ob_b7 = bpy.data.objects.new('B7', me_b7)
ob_b8 = bpy.data.objects.new('B8', me_b8)
ob_c1 = bpy.data.objects.new('C1', me_c1)
ob_c2 = bpy.data.objects.new('C2', me_c2)
ob_c3 = bpy.data.objects.new('C3', me_c3)
ob_c4 = bpy.data.objects.new('C4', me_c4)
ob_c5 = bpy.data.objects.new('C5', me_c5)
ob_c6 = bpy.data.objects.new('C6', me_c6)
ob_c7 = bpy.data.objects.new('C7', me_c7)
ob_c8 = bpy.data.objects.new('C8', me_c8)
ob_d1 = bpy.data.objects.new('D1', me_d1)
ob_d2 = bpy.data.objects.new('D2', me_d2)
ob_d3 = bpy.data.objects.new('D3', me_d3)
ob_d4 = bpy.data.objects.new('D4', me_d4)
ob_d5 = bpy.data.objects.new('D5', me_d5)
ob_d6 = bpy.data.objects.new('D6', me_d6)
ob_d7 = bpy.data.objects.new('D7', me_d7)
ob_d8 = bpy.data.objects.new('D8', me_d8)
ob_e1 = bpy.data.objects.new('E1', me_e1)
ob_e2 = bpy.data.objects.new('E2', me_e2)
ob_e3 = bpy.data.objects.new('E3', me_e3)
ob_e4 = bpy.data.objects.new('E4', me_e4)
ob_e5 = bpy.data.objects.new('E5', me_e5)
ob_e6 = bpy.data.objects.new('E6', me_e6)
ob_e7 = bpy.data.objects.new('E7', me_e7)
ob_e8 = bpy.data.objects.new('E8', me_e8)
ob_f1 = bpy.data.objects.new('F1', me_f1)
ob_f2 = bpy.data.objects.new('F2', me_f2)
ob_f3 = bpy.data.objects.new('F3', me_f3)
ob_f4 = bpy.data.objects.new('F4', me_f4)
ob_f5 = bpy.data.objects.new('F5', me_f5)
ob_f6 = bpy.data.objects.new('F6', me_f6)
ob_f7 = bpy.data.objects.new('F7', me_f7)
ob_f8 = bpy.data.objects.new('F8', me_f8)
ob_g1 = bpy.data.objects.new('G1', me_g1)
ob_g2 = bpy.data.objects.new('G2', me_g2)
ob_g3 = bpy.data.objects.new('G3', me_g3)
ob_g4 = bpy.data.objects.new('G4', me_g4)
ob_g5 = bpy.data.objects.new('G5', me_g5)
ob_g6 = bpy.data.objects.new('G6', me_g6)
ob_g7 = bpy.data.objects.new('G7', me_g7)
ob_g8 = bpy.data.objects.new('G8', me_g8)
ob_h1 = bpy.data.objects.new('H1', me_h1)
ob_h2 = bpy.data.objects.new('H2', me_h2)
ob_h3 = bpy.data.objects.new('H3', me_h3)
ob_h4 = bpy.data.objects.new('H4', me_h4)
ob_h5 = bpy.data.objects.new('H5', me_h5)
ob_h6 = bpy.data.objects.new('H6', me_h6)
ob_h7 = bpy.data.objects.new('H7', me_h7)
ob_h8 = bpy.data.objects.new('H8', me_h8)

# ---- transforms, parenting, visibility, modifiers, constraints
ob_a1.location = (-1.0, 1.0, 0.0)
ob_a1.lock_rotations_4d = False
ob_a1.empty_display_type = 'ARROWS'
ob_a1.lineart.crease_threshold = 0.0
ob_a2.location = (-1.0, 3.0, 0.0)
ob_a2.lock_rotations_4d = False
ob_a2.empty_display_type = 'ARROWS'
ob_a2.lineart.crease_threshold = 0.0
ob_a3.location = (-1.0, 4.985, 0.0)
ob_a3.lock_rotations_4d = False
ob_a3.empty_display_type = 'ARROWS'
ob_a3.lineart.crease_threshold = 0.0
ob_a4.location = (-1.0, 6.985, 0.0)
ob_a4.lock_rotations_4d = False
ob_a4.empty_display_type = 'ARROWS'
ob_a4.lineart.crease_threshold = 0.0
ob_a5.location = (-1.0, 8.992, 0.0)
ob_a5.lock_rotations_4d = False
ob_a5.empty_display_type = 'ARROWS'
ob_a5.lineart.crease_threshold = 0.0
ob_a6.location = (-1.0, 10.99, 0.0)
ob_a6.lock_rotations_4d = False
ob_a6.empty_display_type = 'ARROWS'
ob_a6.lineart.crease_threshold = 0.0
ob_a7.location = (-1.0, 12.98, 0.0)
ob_a7.lock_rotations_4d = False
ob_a7.empty_display_type = 'ARROWS'
ob_a7.lineart.crease_threshold = 0.0
ob_a8.location = (-1.0, 14.98, 0.0)
ob_a8.lock_rotations_4d = False
ob_a8.empty_display_type = 'ARROWS'
ob_a8.lineart.crease_threshold = 0.0
ob_b1.location = (-3.0, 1.0, 0.0)
ob_b1.lock_rotations_4d = False
ob_b1.empty_display_type = 'ARROWS'
ob_b1.lineart.crease_threshold = 0.0
ob_b2.location = (-3.0, 3.0, 0.0)
ob_b2.lock_rotations_4d = False
ob_b2.empty_display_type = 'ARROWS'
ob_b2.lineart.crease_threshold = 0.0
ob_b3.location = (-3.0, 4.985, 0.0)
ob_b3.lock_rotations_4d = False
ob_b3.empty_display_type = 'ARROWS'
ob_b3.lineart.crease_threshold = 0.0
ob_b4.location = (-3.0, 6.985, 0.0)
ob_b4.lock_rotations_4d = False
ob_b4.empty_display_type = 'ARROWS'
ob_b4.lineart.crease_threshold = 0.0
ob_b5.location = (-3.0, 8.992, 0.0)
ob_b5.lock_rotations_4d = False
ob_b5.empty_display_type = 'ARROWS'
ob_b5.lineart.crease_threshold = 0.0
ob_b6.location = (-3.0, 10.99, 0.0)
ob_b6.lock_rotations_4d = False
ob_b6.empty_display_type = 'ARROWS'
ob_b6.lineart.crease_threshold = 0.0
ob_b7.location = (-3.0, 12.98, 0.0)
ob_b7.lock_rotations_4d = False
ob_b7.empty_display_type = 'ARROWS'
ob_b7.lineart.crease_threshold = 0.0
ob_b8.location = (-3.0, 14.98, 0.0)
ob_b8.lock_rotations_4d = False
ob_b8.empty_display_type = 'ARROWS'
ob_b8.lineart.crease_threshold = 0.0
ob_c1.location = (-5.0, 1.0, 0.0)
ob_c1.lock_rotations_4d = False
ob_c1.empty_display_type = 'ARROWS'
ob_c1.lineart.crease_threshold = 0.0
ob_c2.location = (-5.0, 3.0, 0.0)
ob_c2.lock_rotations_4d = False
ob_c2.empty_display_type = 'ARROWS'
ob_c2.lineart.crease_threshold = 0.0
ob_c3.location = (-5.0, 4.985, 0.0)
ob_c3.lock_rotations_4d = False
ob_c3.empty_display_type = 'ARROWS'
ob_c3.lineart.crease_threshold = 0.0
ob_c4.location = (-5.0, 6.985, 0.0)
ob_c4.lock_rotations_4d = False
ob_c4.empty_display_type = 'ARROWS'
ob_c4.lineart.crease_threshold = 0.0
ob_c5.location = (-5.0, 8.992, 0.0)
ob_c5.lock_rotations_4d = False
ob_c5.empty_display_type = 'ARROWS'
ob_c5.lineart.crease_threshold = 0.0
ob_c6.location = (-5.0, 10.99, 0.0)
ob_c6.lock_rotations_4d = False
ob_c6.empty_display_type = 'ARROWS'
ob_c6.lineart.crease_threshold = 0.0
ob_c7.location = (-5.0, 12.98, 0.0)
ob_c7.lock_rotations_4d = False
ob_c7.empty_display_type = 'ARROWS'
ob_c7.lineart.crease_threshold = 0.0
ob_c8.location = (-5.0, 14.98, 0.0)
ob_c8.lock_rotations_4d = False
ob_c8.empty_display_type = 'ARROWS'
ob_c8.lineart.crease_threshold = 0.0
ob_d1.location = (-7.0, 1.0, 0.0)
ob_d1.lock_rotations_4d = False
ob_d1.empty_display_type = 'ARROWS'
ob_d1.lineart.crease_threshold = 0.0
ob_d2.location = (-7.0, 3.0, 0.0)
ob_d2.lock_rotations_4d = False
ob_d2.empty_display_type = 'ARROWS'
ob_d2.lineart.crease_threshold = 0.0
ob_d3.location = (-7.0, 4.985, 0.0)
ob_d3.lock_rotations_4d = False
ob_d3.empty_display_type = 'ARROWS'
ob_d3.lineart.crease_threshold = 0.0
ob_d4.location = (-7.0, 6.985, 0.0)
ob_d4.lock_rotations_4d = False
ob_d4.empty_display_type = 'ARROWS'
ob_d4.lineart.crease_threshold = 0.0
ob_d5.location = (-7.0, 8.992, 0.0)
ob_d5.lock_rotations_4d = False
ob_d5.empty_display_type = 'ARROWS'
ob_d5.lineart.crease_threshold = 0.0
ob_d6.location = (-7.0, 10.99, 0.0)
ob_d6.lock_rotations_4d = False
ob_d6.empty_display_type = 'ARROWS'
ob_d6.lineart.crease_threshold = 0.0
ob_d7.location = (-7.0, 12.98, 0.0)
ob_d7.lock_rotations_4d = False
ob_d7.empty_display_type = 'ARROWS'
ob_d7.lineart.crease_threshold = 0.0
ob_d8.location = (-7.0, 14.98, 0.0)
ob_d8.lock_rotations_4d = False
ob_d8.empty_display_type = 'ARROWS'
ob_d8.lineart.crease_threshold = 0.0
ob_e1.location = (-9.0, 1.0, 0.0)
ob_e1.lock_rotations_4d = False
ob_e1.empty_display_type = 'ARROWS'
ob_e1.lineart.crease_threshold = 0.0
ob_e2.location = (-9.0, 3.0, 0.0)
ob_e2.lock_rotations_4d = False
ob_e2.empty_display_type = 'ARROWS'
ob_e2.lineart.crease_threshold = 0.0
ob_e3.location = (-9.0, 4.985, 0.0)
ob_e3.lock_rotations_4d = False
ob_e3.empty_display_type = 'ARROWS'
ob_e3.lineart.crease_threshold = 0.0
ob_e4.location = (-9.0, 6.985, 0.0)
ob_e4.lock_rotations_4d = False
ob_e4.empty_display_type = 'ARROWS'
ob_e4.lineart.crease_threshold = 0.0
ob_e5.location = (-9.0, 8.992, 0.0)
ob_e5.lock_rotations_4d = False
ob_e5.empty_display_type = 'ARROWS'
ob_e5.lineart.crease_threshold = 0.0
ob_e6.location = (-9.0, 10.99, 0.0)
ob_e6.lock_rotations_4d = False
ob_e6.empty_display_type = 'ARROWS'
ob_e6.lineart.crease_threshold = 0.0
ob_e7.location = (-9.0, 12.98, 0.0)
ob_e7.lock_rotations_4d = False
ob_e7.empty_display_type = 'ARROWS'
ob_e7.lineart.crease_threshold = 0.0
ob_e8.location = (-9.0, 14.98, 0.0)
ob_e8.lock_rotations_4d = False
ob_e8.empty_display_type = 'ARROWS'
ob_e8.lineart.crease_threshold = 0.0
ob_f1.location = (-11.0, 1.0, 0.0)
ob_f1.lock_rotations_4d = False
ob_f1.empty_display_type = 'ARROWS'
ob_f1.lineart.crease_threshold = 0.0
ob_f2.location = (-11.0, 3.0, 0.0)
ob_f2.lock_rotations_4d = False
ob_f2.empty_display_type = 'ARROWS'
ob_f2.lineart.crease_threshold = 0.0
ob_f3.location = (-11.0, 4.985, 0.0)
ob_f3.lock_rotations_4d = False
ob_f3.empty_display_type = 'ARROWS'
ob_f3.lineart.crease_threshold = 0.0
ob_f4.location = (-11.0, 6.985, 0.0)
ob_f4.lock_rotations_4d = False
ob_f4.empty_display_type = 'ARROWS'
ob_f4.lineart.crease_threshold = 0.0
ob_f5.location = (-11.0, 8.992, 0.0)
ob_f5.lock_rotations_4d = False
ob_f5.empty_display_type = 'ARROWS'
ob_f5.lineart.crease_threshold = 0.0
ob_f6.location = (-11.0, 10.99, 0.0)
ob_f6.lock_rotations_4d = False
ob_f6.empty_display_type = 'ARROWS'
ob_f6.lineart.crease_threshold = 0.0
ob_f7.location = (-11.0, 12.98, 0.0)
ob_f7.lock_rotations_4d = False
ob_f7.empty_display_type = 'ARROWS'
ob_f7.lineart.crease_threshold = 0.0
ob_f8.location = (-11.0, 14.98, 0.0)
ob_f8.lock_rotations_4d = False
ob_f8.empty_display_type = 'ARROWS'
ob_f8.lineart.crease_threshold = 0.0
ob_g1.location = (-13.0, 1.0, 0.0)
ob_g1.lock_rotations_4d = False
ob_g1.empty_display_type = 'ARROWS'
ob_g1.lineart.crease_threshold = 0.0
ob_g2.location = (-13.0, 3.0, 0.0)
ob_g2.lock_rotations_4d = False
ob_g2.empty_display_type = 'ARROWS'
ob_g2.lineart.crease_threshold = 0.0
ob_g3.location = (-13.0, 4.985, 0.0)
ob_g3.lock_rotations_4d = False
ob_g3.empty_display_type = 'ARROWS'
ob_g3.lineart.crease_threshold = 0.0
ob_g4.location = (-13.0, 6.985, 0.0)
ob_g4.lock_rotations_4d = False
ob_g4.empty_display_type = 'ARROWS'
ob_g4.lineart.crease_threshold = 0.0
ob_g5.location = (-13.0, 8.992, 0.0)
ob_g5.lock_rotations_4d = False
ob_g5.empty_display_type = 'ARROWS'
ob_g5.lineart.crease_threshold = 0.0
ob_g6.location = (-13.0, 10.99, 0.0)
ob_g6.lock_rotations_4d = False
ob_g6.empty_display_type = 'ARROWS'
ob_g6.lineart.crease_threshold = 0.0
ob_g7.location = (-13.0, 12.98, 0.0)
ob_g7.lock_rotations_4d = False
ob_g7.empty_display_type = 'ARROWS'
ob_g7.lineart.crease_threshold = 0.0
ob_g8.location = (-13.0, 14.98, 0.0)
ob_g8.lock_rotations_4d = False
ob_g8.empty_display_type = 'ARROWS'
ob_g8.lineart.crease_threshold = 0.0
ob_h1.location = (-15.0, 1.0, 0.0)
ob_h1.lock_rotations_4d = False
ob_h1.empty_display_type = 'ARROWS'
ob_h1.lineart.crease_threshold = 0.0
ob_h2.location = (-15.0, 3.0, 0.0)
ob_h2.lock_rotations_4d = False
ob_h2.empty_display_type = 'ARROWS'
ob_h2.lineart.crease_threshold = 0.0
ob_h3.location = (-15.0, 4.985, 0.0)
ob_h3.lock_rotations_4d = False
ob_h3.empty_display_type = 'ARROWS'
ob_h3.lineart.crease_threshold = 0.0
ob_h4.location = (-15.0, 6.985, 0.0)
ob_h4.lock_rotations_4d = False
ob_h4.empty_display_type = 'ARROWS'
ob_h4.lineart.crease_threshold = 0.0
ob_h5.location = (-15.0, 8.992, 0.0)
ob_h5.lock_rotations_4d = False
ob_h5.empty_display_type = 'ARROWS'
ob_h5.lineart.crease_threshold = 0.0
ob_h6.location = (-15.0, 10.99, 0.0)
ob_h6.lock_rotations_4d = False
ob_h6.empty_display_type = 'ARROWS'
ob_h6.lineart.crease_threshold = 0.0
ob_h7.location = (-15.0, 12.98, 0.0)
ob_h7.lock_rotations_4d = False
ob_h7.empty_display_type = 'ARROWS'
ob_h7.lineart.crease_threshold = 0.0
ob_h8.location = (-15.0, 14.98, 0.0)
ob_h8.lock_rotations_4d = False
ob_h8.empty_display_type = 'ARROWS'
ob_h8.lineart.crease_threshold = 0.0

# ---- collection membership
col_collection_1.objects.link(ob_a1)
col_collection_1.objects.link(ob_a2)
col_collection_1.objects.link(ob_a3)
col_collection_1.objects.link(ob_a4)
col_collection_1.objects.link(ob_a5)
col_collection_1.objects.link(ob_a6)
col_collection_1.objects.link(ob_a7)
col_collection_1.objects.link(ob_a8)
col_collection_1.objects.link(ob_b1)
col_collection_1.objects.link(ob_b2)
col_collection_1.objects.link(ob_b3)
col_collection_1.objects.link(ob_b4)
col_collection_1.objects.link(ob_b5)
col_collection_1.objects.link(ob_b6)
col_collection_1.objects.link(ob_b7)
col_collection_1.objects.link(ob_b8)
col_collection_1.objects.link(ob_c1)
col_collection_1.objects.link(ob_c2)
col_collection_1.objects.link(ob_c3)
col_collection_1.objects.link(ob_c4)
col_collection_1.objects.link(ob_c5)
col_collection_1.objects.link(ob_c6)
col_collection_1.objects.link(ob_c7)
col_collection_1.objects.link(ob_c8)
col_collection_1.objects.link(ob_d1)
col_collection_1.objects.link(ob_d2)
col_collection_1.objects.link(ob_d3)
col_collection_1.objects.link(ob_d4)
col_collection_1.objects.link(ob_d5)
col_collection_1.objects.link(ob_d6)
col_collection_1.objects.link(ob_d7)
col_collection_1.objects.link(ob_d8)
col_collection_1.objects.link(ob_e1)
col_collection_1.objects.link(ob_e2)
col_collection_1.objects.link(ob_e3)
col_collection_1.objects.link(ob_e4)
col_collection_1.objects.link(ob_e5)
col_collection_1.objects.link(ob_e6)
col_collection_1.objects.link(ob_e7)
col_collection_1.objects.link(ob_e8)
col_collection_1.objects.link(ob_f1)
col_collection_1.objects.link(ob_f2)
col_collection_1.objects.link(ob_f3)
col_collection_1.objects.link(ob_f4)
col_collection_1.objects.link(ob_f5)
col_collection_1.objects.link(ob_f6)
col_collection_1.objects.link(ob_f7)
col_collection_1.objects.link(ob_f8)
col_collection_1.objects.link(ob_g1)
col_collection_1.objects.link(ob_g2)
col_collection_1.objects.link(ob_g3)
col_collection_1.objects.link(ob_g4)
col_collection_1.objects.link(ob_g5)
col_collection_1.objects.link(ob_g6)
col_collection_1.objects.link(ob_g7)
col_collection_1.objects.link(ob_g8)
col_collection_1.objects.link(ob_h1)
col_collection_1.objects.link(ob_h2)
col_collection_1.objects.link(ob_h3)
col_collection_1.objects.link(ob_h4)
col_collection_1.objects.link(ob_h5)
col_collection_1.objects.link(ob_h6)
col_collection_1.objects.link(ob_h7)
col_collection_1.objects.link(ob_h8)

# ---- scene / render settings (as saved in the file)
scene.frame_start = 1; scene.frame_end = 250; scene.frame_set(1)
scene.render.engine = 'BLENDER_EEVEE_NEXT'
scene.render.resolution_percentage = 50
scene.render.dither_intensity = 0.0
scene.cycles.use_denoising = False
scene.cycles.samples = 10
scene.cycles.sampling_pattern = 'TABULATED_SOBOL'
scene.cycles.light_sampling_threshold = 0.0
scene.cycles.use_adaptive_sampling = False
scene.cycles.use_light_tree = False
scene.cycles.blur_glossy = 0.0
scene.cycles.pixel_filter_type = 'GAUSSIAN'
scene.cycles.sample_clamp_indirect = 0.0
scene.view_settings.view_transform = 'Standard'
bpy.context.view_layer.update()

# ---- added for rendering (the .blend has no active camera and no usable light): camera, sun
cam_auto = bpy.data.cameras.new('AutoCamera')
cam_auto.lens = 50.0
cam_auto.sensor_width = 36.0
cam_auto.clip_end = 1000.0
ob_auto_camera = bpy.data.objects.new('AutoCamera', cam_auto)
scene.collection.objects.link(ob_auto_camera)
ob_auto_camera.location = (12.9252, -17.122, 16.7401)
ob_auto_camera.rotation_euler = (1.09748, -7.21219e-08, 0.694738)
scene.camera = ob_auto_camera
light_auto_sun = bpy.data.lights.new('AutoSun', 'SUN')
light_auto_sun.energy = 3.0
light_auto_sun.angle = 0.0523599
ob_auto_sun = bpy.data.objects.new('AutoSun', light_auto_sun)
scene.collection.objects.link(ob_auto_sun)
ob_auto_sun.rotation_euler = (0.872665, 0.174533, 0.523599)
bpy.context.view_layer.update()
